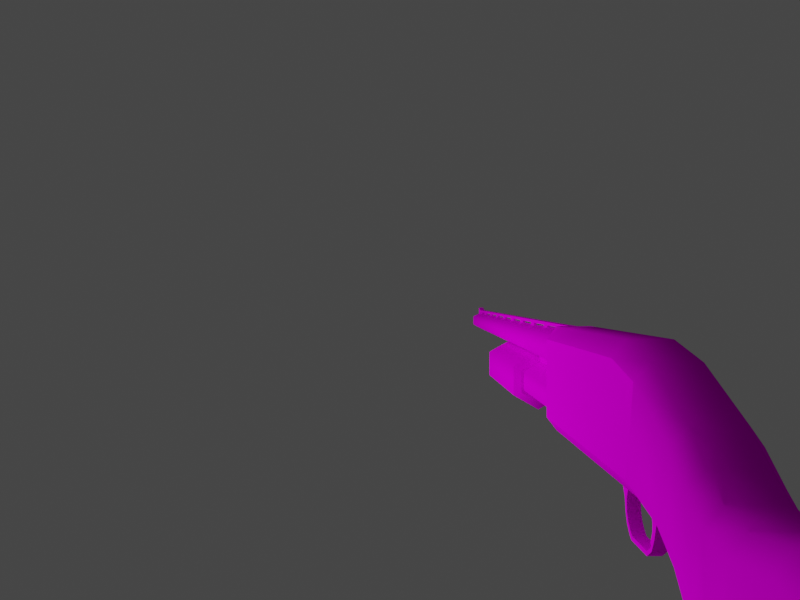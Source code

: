 # Source: Shotgun_Ithaca.blend  (saved by Blender 3.3.6; exported with 4.5.12 LTS)
import bpy
from mathutils import Matrix  # noqa: F401  (used for matrix-valued properties, if any)

bpy.ops.wm.read_factory_settings(use_empty=True)
scene = bpy.context.scene
scene.name = 'Scene'

# ---- collections
col_collection = bpy.data.collections.new('Collection'); scene.collection.children.link(col_collection)

# ---- images (referenced by path relative to the original .blend; pixels are not part of the script)
import os
ASSET_DIR = os.environ.get("B2B_ASSET_DIR", "")  # directory of the original .blend (textures are referenced by path, not embedded)
HERE = os.path.dirname(os.path.abspath(__file__))  # packed textures are extracted next to this script under _unpacked/

def load_image(name, relpath, width, height, colorspace="sRGB"):
    """Load a texture the original file referenced (path relative to the .blend, or extracted next to this script)."""
    p = next((c for c in (os.path.join(HERE, relpath), os.path.join(ASSET_DIR, relpath)) if relpath and os.path.exists(c)), "")
    if p:
        img = bpy.data.images.load(p, check_existing=True)
        img.name = name
    else:  # same state as the original file: an image datablock whose file is absent (Cycles renders it pink)
        img = bpy.data.images.new(name, width, height)
        img.source = "FILE"
        img.filepath = "//" + (relpath or name)
    img.colorspace_settings.name = colorspace
    return img
img_weapon_texturesheet_psd = load_image('Weapon_TextureSheet.psd', 'Weapon_TextureSheet.psd', 1024, 1024, 'sRGB')
img_colour = load_image('Colour', '', 512, 512, 'sRGB')
img_ao = load_image('AO', '', 512, 512, 'sRGB')

# ---- materials (node trees are filled in below, after node groups)
mat_material = bpy.data.materials.new('Material')
mat_material.alpha_threshold = 0.0
mat_material.use_transparent_shadow = False
mat_material.roughness = 0.5
mat_material.line_color = (0.0, 0.0, 0.0, 1.0)

# ---- node groups
ng_auto_smooth = bpy.data.node_groups.new('Auto Smooth', 'GeometryNodeTree')
_s = ng_auto_smooth.interface.new_socket(name='Geometry', in_out='OUTPUT', socket_type='NodeSocketGeometry')
_s = ng_auto_smooth.interface.new_socket(name='Geometry', in_out='INPUT', socket_type='NodeSocketGeometry')
_s = ng_auto_smooth.interface.new_socket(name='Angle', in_out='INPUT', socket_type='NodeSocketFloat')
_s.subtype = 'ANGLE'
_s.min_value = 0.0
_s.max_value = 3.142
ng_auto_smooth.is_modifier = True
_N = ng_auto_smooth.nodes; _L = ng_auto_smooth.links
n0 = _N.new('NodeGroupOutput'); n0.name = 'Group Output'; n0.location = (480, -100)
n1 = _N.new('NodeGroupInput'); n1.name = 'Group Input'; n1.location = (-420, -300)
n2 = _N.new('NodeGroupInput'); n2.name = 'Group Input.001'; n2.location = (-60, -100)
n3 = _N.new('GeometryNodeSetShadeSmooth'); n3.name = 'Set Shade Smooth'; n3.location = (120, -100)
n3.domain = 'EDGE'
n4 = _N.new('GeometryNodeSetShadeSmooth'); n4.name = 'Set Shade Smooth.001'; n4.location = (300, -100)
n5 = _N.new('GeometryNodeInputMeshEdgeAngle'); n5.name = 'Edge Angle'; n5.location = (-420, -220)
n6 = _N.new('GeometryNodeInputEdgeSmooth'); n6.name = 'Is Edge Smooth'; n6.location = (-60, -160)
n7 = _N.new('GeometryNodeInputShadeSmooth'); n7.name = 'Is Face Smooth'; n7.location = (-240, -340)
n8 = _N.new('FunctionNodeBooleanMath'); n8.name = 'Boolean Math'; n8.location = (-60, -220)
n9 = _N.new('FunctionNodeCompare'); n9.name = 'Compare'; n9.location = (-240, -180)
n9.operation = 'LESS_EQUAL'
_L.new(n5.outputs[0], n9.inputs[0])
_L.new(n4.outputs[0], n0.inputs[0])
_L.new(n1.outputs[1], n9.inputs[1])
_L.new(n9.outputs[0], n8.inputs[0])
_L.new(n7.outputs[0], n8.inputs[1])
_L.new(n2.outputs[0], n3.inputs[0])
_L.new(n6.outputs[0], n3.inputs[1])
_L.new(n3.outputs[0], n4.inputs[0])
_L.new(n8.outputs[0], n3.inputs[2])
n0.is_active_output = True

# ---- material node trees
mat_material.use_nodes = True; mat_material.node_tree.nodes.clear()
_N = mat_material.node_tree.nodes; _L = mat_material.node_tree.links
n0 = _N.new('ShaderNodeOutputMaterial'); n0.name = 'Material Output'; n0.location = (353, 300)
n1 = _N.new('ShaderNodeBsdfPrincipled'); n1.name = 'Principled BSDF'; n1.location = (63, 300)
n1.distribution = 'GGX'
n1.subsurface_method = 'RANDOM_WALK_SKIN'
n1.inputs[3].default_value = 1.45
n1.inputs[11].default_value = 1.01
n1.inputs[13].default_value = 0.0
n1.inputs[27].default_value = (0.0, 0.0, 0.0, 1.0)
n1.inputs[28].default_value = 1.0
n2 = _N.new('ShaderNodeMix'); n2.name = 'Mix'; n2.location = (-377, 259)
n2.data_type = 'RGBA'
n2.blend_type = 'COLOR'
n3 = _N.new('ShaderNodeTexImage'); n3.name = 'Image Texture'; n3.location = (-748, 509)
n3.image = img_weapon_texturesheet_psd
n3.interpolation = 'Closest'
n4 = _N.new('ShaderNodeTexImage'); n4.name = 'Image Texture.001'; n4.location = (-751, 214)
n4.image = img_colour
n5 = _N.new('ShaderNodeMix'); n5.name = 'Mix.001'; n5.location = (-154, 124)
n5.data_type = 'RGBA'
n5.blend_type = 'OVERLAY'
n6 = _N.new('ShaderNodeTexImage'); n6.name = 'Image Texture.002'; n6.location = (-468, 27)
n6.image = img_ao
n6.interpolation = 'Closest'
_L.new(n1.outputs[0], n0.inputs[0])
_L.new(n5.outputs[2], n1.inputs[0])
_L.new(n3.outputs[0], n2.inputs[6])
_L.new(n4.outputs[0], n2.inputs[7])
_L.new(n2.outputs[2], n5.inputs[6])
_L.new(n6.outputs[0], n5.inputs[7])
n0.is_active_output = True

# ---- world
world_world = bpy.data.worlds.new('World'); scene.world = world_world
world_world.use_nodes = True; world_world.node_tree.nodes.clear()
_N = world_world.node_tree.nodes; _L = world_world.node_tree.links
n0 = _N.new('ShaderNodeOutputWorld'); n0.name = 'World Output'; n0.location = (300, 300)
n1 = _N.new('ShaderNodeBackground'); n1.name = 'Background'; n1.location = (10, 300)
n1.inputs[0].default_value = (0.05088, 0.05088, 0.05088, 1.0)
_L.new(n1.outputs[0], n0.inputs[0])
n0.is_active_output = True
world_world.color = (0.05088, 0.05088, 0.05088)
world_world.use_sun_shadow = False
world_world.sun_shadow_jitter_overblur = 0.0

# ---- cameras
cam_camera_001 = bpy.data.cameras.new('Camera.001')
cam_camera_001.lens = 35.0

# ---- lights
light_point = bpy.data.lights.new('Point', 'POINT')
light_point.transmission_factor = 0.0
light_point.energy = 250.0
light_point.shadow_soft_size = 2.5
light_point.shadow_maximum_resolution = 0.006
light_point.use_absolute_resolution = True

# ---- meshes
me_cube = bpy.data.meshes.new('Cube')
me_cube.from_pydata([(-0.0758, 0.01776, 0.326), (-0.04794, 0.01776, 0.363), (-0.04794, 0.01776, 0.07081), (-0.0758, 0.01776, 0.1073), (-0.04794, -0.6312, 0.363), (-0.0758, -0.6312, 0.3257), (-0.04794, -0.6312, 0.07081), (-0.0758, -0.6312, 0.1073), (-0.0758, -0.7707, 0.2947), (-0.04794, -0.7791, 0.3303), (-0.04794, -0.7177, 0.07081), (-0.0758, -0.7264, 0.1074), (-0.0758, -0.9487, 0.2124), (-0.04794, -0.9616, 0.246), (-0.04794, -0.8823, 0.0391), (-0.0758, -0.896, 0.07478), (-0.0758, -1.08, 0.1226), (-0.04794, -1.088, 0.1598), (-0.04794, -1.04, -0.07788), (-0.0758, -1.048, -0.03704), (-0.0758, -1.156, 0.1073), (-0.04794, -1.161, 0.1449), (-0.04794, -1.108, -0.2268), (-0.0758, -1.114, -0.1822), (-0.0758, -1.282, 0.1244), (-0.04794, -1.276, 0.1606), (-0.04794, -1.329, -0.1672), (-0.0758, -1.322, -0.1263), (-0.04794, -1.03, 0.1967), (-0.0758, -1.018, 0.1623), (-0.0758, -0.9735, 0.03351), (-0.04794, -0.9609, -0.002929), (-0.04294, -0.05391, 0.07081), (-0.0758, -0.04891, 0.1073), (-0.0758, -0.3694, 0.1073), (-0.04294, -0.3644, 0.07081), (-0.04794, -0.3694, 0.363), (-0.0758, -0.3694, 0.3259), (-0.0758, -0.04891, 0.3259), (-0.04794, -0.04891, 0.363), (-0.04794, -0.04891, 0.07081), (-0.04794, -0.3694, 0.07081), (-0.04294, -0.05391, 0.2708), (-0.04294, -0.3644, 0.2708), (-0.03611, -2.355, 0.01522), (-0.04794, -2.332, 0.04224), (-0.05145, -2.354, -0.004264), (-0.0758, -2.33, 0.006845), (-0.05145, -2.332, -0.4598), (-0.0758, -2.308, -0.4597), (-0.03558, -2.331, -0.4815), (-0.04794, -2.306, -0.4978), (0.0, 2.384, 0.3462), (0.0, -0.02473, 0.3538), (0.0, 2.384, 0.2557), (0.0, -0.02473, 0.2238), (-0.0392, 2.384, 0.2784), (-0.05629, -0.02473, 0.2563), (-0.0392, 2.384, 0.3236), (-0.05629, -0.02473, 0.3213), (0.0, 1.266, 0.2193), (0.0, -0.02473, 0.2193), (0.0, 1.266, 0.08926), (0.0, -0.02473, 0.08926), (-0.05629, 1.266, 0.1218), (-0.05629, -0.02473, 0.1218), (-0.05629, 1.266, 0.1868), (-0.05629, -0.02473, 0.1868), (0.0, 1.294, 0.2246), (0.0, 1.294, 0.08387), (-0.06096, 1.294, 0.1191), (-0.06096, 1.294, 0.1895), (0.0, 1.421, 0.2246), (0.0, 1.421, 0.08387), (-0.06096, 1.421, 0.1191), (-0.06096, 1.421, 0.1895), (-1.109e-10, 1.435, 0.2136), (-1.109e-10, 1.435, 0.09492), (-0.05139, 1.435, 0.1246), (-0.05139, 1.435, 0.1839), (0.0, 0.5774, 0.3448), (0.0, 0.5774, 0.2388), (-0.04588, 0.5774, 0.2653), (-0.04588, 0.5774, 0.3183), (-0.012, 0.01782, 0.3525), (-0.012, 0.01782, 0.3625), (-0.012, 2.25, 0.3525), (-0.012, 2.25, 0.3625), (-0.012, 2.334, 0.3525), (-0.012, 2.334, 0.3775), (-0.012, 2.25, 0.3375), (-0.012, 2.334, 0.3375), (-0.005, 0.37, 0.36), (-0.005, 0.37, 0.34), (-0.005, 0.43, 0.36), (-0.005, 0.43, 0.34), (-0.005, 0.61, 0.36), (-0.005, 0.61, 0.34), (-0.005, 0.67, 0.36), (-0.005, 0.67, 0.34), (-0.005, 0.85, 0.36), (-0.005, 0.85, 0.34), (-0.005, 0.91, 0.36), (-0.005, 0.91, 0.34), (-0.005, 1.09, 0.36), (-0.005, 1.09, 0.34), (-0.005, 1.15, 0.36), (-0.005, 1.15, 0.34), (-0.005, 1.33, 0.36), (-0.005, 1.33, 0.34), (-0.005, 1.39, 0.36), (-0.005, 1.39, 0.34), (-0.005, 1.57, 0.36), (-0.005, 1.57, 0.34), (-0.005, 1.63, 0.36), (-0.005, 1.63, 0.34), (-0.005, 1.81, 0.36), (-0.005, 1.81, 0.34), (-0.005, 1.87, 0.36), (-0.005, 1.87, 0.34), (-0.005, 2.05, 0.36), (-0.005, 2.05, 0.34), (-0.005, 2.11, 0.36), (-0.005, 2.11, 0.34), (-1.345e-07, -0.03629, 0.2412), (-1.345e-07, 0.5377, 0.2412), (-5.899e-08, -0.03629, 0.2036), (-5.899e-08, 0.5377, 0.2036), (-0.015, -0.678, 0.0499), (-0.015, -0.6973, 0.01307), (-0.015, -0.712, 0.01307), (-0.015, -0.7304, 0.0499), (-0.015, -0.6967, -0.005868), (-0.015, -0.6571, 0.07146), (-0.015, -0.7039, -0.01047), (-0.015, -0.7575, 0.07146), (-0.015, -0.683, -0.03132), (-0.015, -0.688, -0.03818), (-0.015, -0.6611, -0.04525), (-0.015, -0.6611, -0.05514), (-0.015, -0.5678, -0.04525), (-0.015, -0.5623, -0.05514), (-0.015, -0.5564, -0.03745), (-0.015, -0.5489, -0.0459), (-0.015, -0.5425, -0.02359), (-0.015, -0.5331, -0.02995), (-0.015, -0.5327, -0.004961), (-0.015, -0.5224, -0.006995), (-0.015, -0.53, 0.02307), (-0.015, -0.5163, 0.02307), (-0.015, -0.5395, 0.04496), (-0.015, -0.5027, 0.04496), (-0.015, -0.5522, 0.05975), (-0.015, -0.4761, 0.05975), (-0.015, -0.5747, 0.07129), (-0.015, -0.4471, 0.07129), (0.0, 0.01776, 0.07081), (0.0, 0.01776, 0.363), (0.0, -0.04891, 0.363), (0.0, -0.04891, 0.07081), (0.0, -0.6312, 0.363), (0.0, -0.7791, 0.3303), (0.0, -0.3694, 0.363), (0.0, -0.6312, 0.07081), (0.0, -0.7177, 0.07081), (0.0, -0.3694, 0.07081), (0.0, -0.9616, 0.246), (0.0, -0.8823, 0.0391), (0.0, -1.03, 0.1967), (0.0, -0.9609, -0.002929), (0.0, -1.088, 0.1598), (0.0, -1.161, 0.1449), (0.0, -1.04, -0.07788), (0.0, -1.108, -0.2268), (0.0, -1.276, 0.1606), (0.0, -1.329, -0.1672), (0.0, -0.05391, 0.07081), (0.0, -0.3644, 0.07081), (0.0, -0.05391, 0.2708), (0.0, -0.3644, 0.2708), (0.0, -2.355, 0.01522), (0.0, -2.332, 0.04224), (0.0, -2.331, -0.4815), (0.0, -2.306, -0.4978), (0.0, 2.25, 0.3525), (9.313e-10, 2.25, 0.3625), (9.313e-10, 0.01782, 0.3525), (0.0, 0.01782, 0.3625), (0.0, 2.334, 0.3525), (9.313e-10, 2.334, 0.3775), (0.0, 2.25, 0.3375), (0.0, 2.334, 0.3375), (0.0, 0.85, 0.34), (0.0, 0.85, 0.36), (0.0, 1.63, 0.36), (0.0, 1.63, 0.34), (0.0, 0.91, 0.34), (0.0, 1.81, 0.36), (0.0, 1.87, 0.36), (0.0, 0.91, 0.36), (0.0, 1.81, 0.34), (0.0, 1.09, 0.36), (0.0, 1.15, 0.36), (0.0, 1.87, 0.34), (0.0, 1.09, 0.34), (0.0, 0.37, 0.36), (0.0, 0.43, 0.36), (0.0, 1.15, 0.34), (0.0, 0.37, 0.34), (0.0, 2.05, 0.36), (0.0, 2.11, 0.36), (0.0, 0.43, 0.34), (0.0, 2.05, 0.34), (0.0, 1.33, 0.36), (0.0, 1.39, 0.36), (0.0, 2.11, 0.34), (0.0, 1.33, 0.34), (0.0, 0.61, 0.36), (0.0, 0.67, 0.36), (0.0, 1.39, 0.34), (0.0, 0.61, 0.34), (0.0, 0.67, 0.34), (0.0, 1.57, 0.36), (0.0, 1.57, 0.34), (0.0, -0.5163, 0.02307), (0.0, -0.5224, -0.006995), (-4.657e-10, -0.683, -0.03132), (0.0, -0.6611, -0.04525), (-4.657e-10, -0.5327, -0.004961), (0.0, -0.53, 0.02307), (-4.657e-10, -0.7039, -0.01047), (0.0, -0.712, 0.01307), (-4.657e-10, -0.5331, -0.02995), (0.0, -0.5489, -0.0459), (0.0, -0.4471, 0.07129), (0.0, -0.4761, 0.05975), (0.0, -0.5564, -0.03745), (0.0, -0.5425, -0.02359), (0.0, -0.5522, 0.05975), (0.0, -0.5747, 0.07129), (0.0, -0.678, 0.0499), (0.0, -0.6973, 0.01307), (-4.657e-10, -0.5623, -0.05514), (0.0, -0.6611, -0.05514), (-4.657e-10, -0.5027, 0.04496), (0.0, -0.6967, -0.005868), (0.0, -0.5678, -0.04525), (0.0, -0.5395, 0.04496), (0.0, -0.688, -0.03818), (4.657e-10, -0.7304, 0.0499), (0.0, -0.7575, 0.07146), (0.0, -0.6571, 0.07146)], [], [(7, 5, 37, 34), (33, 38, 0, 3), (160, 4, 9, 161), (157, 1, 39, 158), (161, 9, 13, 166), (162, 36, 4, 160), (8, 11, 15, 12), (16, 19, 23, 20), (170, 17, 21, 171), (168, 28, 17, 170), (29, 30, 19, 16), (24, 47, 45, 25), (182, 180, 44, 46, 48, 50), (20, 23, 27, 24), (171, 21, 25, 174), (34, 37, 38, 33), (174, 25, 45, 181), (26, 51, 49, 27), (166, 13, 28, 168), (12, 15, 30, 29), (158, 39, 36, 162), (5, 7, 11, 8), (41, 6, 7, 34), (39, 1, 0, 38), (6, 10, 11, 7), (9, 4, 5, 8), (8, 12, 13, 9), (10, 14, 15, 11), (29, 16, 17, 28), (31, 18, 19, 30), (23, 19, 18, 22), (16, 20, 21, 17), (20, 24, 25, 21), (22, 26, 27, 23), (24, 27, 49, 47), (12, 29, 28, 13), (14, 31, 30, 15), (2, 40, 33, 3), (40, 41, 34, 33), (4, 36, 37, 5), (36, 39, 38, 37), (32, 35, 41, 40), (176, 32, 40, 159), (35, 32, 42, 43), (177, 35, 43, 179), (46, 44, 45, 47), (50, 48, 49, 51), (182, 50, 51, 183), (48, 46, 47, 49), (81, 55, 57, 82), (82, 57, 59, 83), (83, 59, 53, 80), (62, 63, 65, 64), (64, 65, 67, 66), (66, 67, 61, 60), (62, 64, 70, 69), (71, 68, 72, 75), (64, 66, 71, 70), (66, 60, 68, 71), (74, 75, 79, 78), (69, 70, 74, 73), (70, 71, 75, 74), (75, 72, 76, 79), (73, 74, 78, 77), (58, 83, 80, 52), (56, 82, 83, 58), (54, 81, 82, 56), (84, 85, 87, 86), (184, 86, 90, 190), (185, 87, 85, 187), (86, 87, 89, 88), (86, 88, 91, 90), (92, 94, 95, 93), (96, 98, 99, 97), (100, 102, 103, 101), (104, 106, 107, 105), (108, 110, 111, 109), (112, 114, 115, 113), (116, 118, 119, 117), (120, 122, 123, 121), (131, 128, 129, 130), (135, 133, 128, 131), (130, 129, 132, 134), (132, 136, 137, 134), (136, 138, 139, 137), (138, 140, 141, 139), (140, 142, 143, 141), (142, 144, 145, 143), (144, 146, 147, 145), (146, 148, 149, 147), (148, 150, 151, 149), (150, 152, 153, 151), (152, 154, 155, 153), (124, 125, 127, 126), (131, 249, 250, 135), (139, 243, 248, 137), (141, 242, 243, 139), (129, 241, 245, 132), (128, 240, 241, 129), (133, 251, 240, 128), (152, 238, 239, 154), (150, 247, 238, 152), (142, 236, 237, 144), (140, 246, 236, 142), (153, 235, 244, 151), (155, 234, 235, 153), (143, 233, 242, 141), (145, 232, 233, 143), (130, 231, 249, 131), (134, 230, 231, 130), (137, 248, 230, 134), (148, 229, 247, 150), (146, 228, 229, 148), (144, 237, 228, 146), (138, 227, 246, 140), (136, 226, 227, 138), (132, 245, 226, 136), (147, 225, 232, 145), (149, 224, 225, 147), (151, 244, 224, 149), (112, 113, 223, 222), (99, 98, 218, 221), (96, 97, 220, 217), (111, 110, 214, 219), (108, 109, 216, 213), (123, 122, 210, 215), (120, 121, 212, 209), (95, 94, 206, 211), (92, 93, 208, 205), (107, 106, 202, 207), (104, 105, 204, 201), (119, 118, 198, 203), (116, 117, 200, 197), (103, 102, 199, 196), (115, 114, 194, 195), (100, 101, 192, 193), (88, 89, 189, 188), (88, 188, 191, 91), (87, 185, 189, 89), (86, 184, 186, 84), (79, 76, 77, 78), (58, 52, 54, 56), (44, 180, 181, 45), (42, 178, 179, 43), (32, 176, 178, 42), (26, 175, 183, 51), (22, 173, 175, 26), (18, 172, 173, 22), (31, 169, 172, 18), (14, 167, 169, 31), (35, 177, 165, 41), (10, 164, 167, 14), (6, 163, 164, 10), (41, 165, 163, 6), (2, 3, 0, 1, 157, 156), (2, 156, 159, 40)])
me_cube.polygons.foreach_set('use_smooth', [0, 0, 1, 0, 1, 1, 1, 1, 1, 1, 1, 1, 1, 1, 1, 0, 1, 1, 1, 1, 1, 0, 1, 1, 1, 1, 1, 1, 1, 1, 1, 1, 1, 1, 1, 1, 1, 1, 1, 1, 1, 0, 0, 0, 0, 1, 1, 1, 1, 1, 1, 1, 1, 1, 1, 1, 1, 1, 1, 1, 1, 1, 1, 1, 1, 1, 1, 0, 0, 0, 0, 0, 0, 0, 0, 0, 0, 0, 0, 0, 0, 0, 0, 0, 0, 0, 0, 0, 0, 0, 0, 0, 0, 0, 1, 1, 1, 1, 1, 1, 1, 1, 1, 1, 1, 1, 1, 1, 1, 1, 1, 1, 1, 1, 1, 1, 1, 1, 1, 1, 0, 0, 0, 0, 0, 0, 0, 0, 0, 0, 0, 0, 0, 0, 0, 0, 0, 0, 0, 0, 1, 1, 1, 0, 0, 1, 1, 1, 1, 1, 0, 1, 1, 1, 0, 1])
_k = set([(0, 38), (3, 33), (5, 8), (5, 37), (7, 11), (7, 34), (32, 35), (33, 34), (37, 38), (40, 41), (42, 43), (45, 47), (45, 181), (47, 49), (49, 51), (51, 183), (52, 58), (53, 59), (54, 56), (55, 57), (56, 58), (57, 59), (60, 66), (61, 67), (62, 64), (63, 65), (64, 66), (65, 67), (68, 71), (69, 70), (70, 71), (72, 75), (73, 74), (74, 75), (76, 79), (77, 78), (78, 79)])
me_cube.attributes.new('sharp_edge', 'BOOLEAN', 'EDGE').data.foreach_set('value', [ (min(e.vertices), max(e.vertices)) in _k for e in me_cube.edges])
_uv = me_cube.uv_layers.new(name='UVMap')
_uv.uv.foreach_set('vector', [0.296, 0.8444, 0.2956, 0.8934, 0.2384, 0.8917, 0.2383, 0.8442, 0.1716, 0.8492, 0.1726, 0.8848, 0.1619, 0.883, 0.1617, 0.8529, 0.2983, 0.9144, 0.296, 0.9038, 0.3292, 0.8967, 0.3315, 0.9072, 0.1523, 0.8944, 0.1604, 0.8896, 0.1707, 0.8937, 0.1663, 0.9041, 0.3393, 0.5181, 0.3417, 0.5278, 0.3013, 0.5381, 0.2989, 0.5285, 0.237, 0.9122, 0.2377, 0.9017, 0.2953, 0.9037, 0.2949, 0.9143, 0.3426, 0.5373, 0.3446, 0.5771, 0.3088, 0.5774, 0.3032, 0.5474, 0.273, 0.5607, 0.2736, 0.5945, 0.2546, 0.6216, 0.2571, 0.561, 0.2726, 0.541, 0.2728, 0.551, 0.2573, 0.5512, 0.2572, 0.5413, 0.2815, 0.5364, 0.2853, 0.5456, 0.2721, 0.551, 0.2683, 0.5418, 0.2871, 0.555, 0.2914, 0.5829, 0.2736, 0.5945, 0.273, 0.5607, 0.232, 0.5528, 0.01371, 0.5373, 0.01483, 0.5281, 0.2347, 0.5436, 0.5178, 0.6395, 0.5178, 0.7427, 0.5103, 0.7427, 0.5071, 0.7386, 0.5071, 0.644, 0.5104, 0.6395, 0.2571, 0.561, 0.2546, 0.6216, 0.2143, 0.6024, 0.232, 0.5528, 0.2611, 0.5418, 0.258, 0.5513, 0.2351, 0.5438, 0.2382, 0.5343, 0.2383, 0.8442, 0.2384, 0.8917, 0.1726, 0.8848, 0.1716, 0.8492, 0.2354, 0.5337, 0.2347, 0.5436, 0.01483, 0.5281, 0.01553, 0.5181, 0.2117, 0.6124, 0.0, 0.6431, 0.0007816, 0.6333, 0.2143, 0.6024, 0.2967, 0.5292, 0.301, 0.5382, 0.2851, 0.5457, 0.2809, 0.5367, 0.3032, 0.5474, 0.3088, 0.5774, 0.2914, 0.5829, 0.2871, 0.555, 0.1663, 0.9041, 0.1707, 0.8937, 0.2377, 0.9017, 0.237, 0.9122, 0.2956, 0.8934, 0.296, 0.8444, 0.3172, 0.8445, 0.3269, 0.8866, 0.238, 0.8342, 0.296, 0.8342, 0.296, 0.8444, 0.2383, 0.8442, 0.1707, 0.8937, 0.1604, 0.8896, 0.1619, 0.883, 0.1726, 0.8848, 0.296, 0.8342, 0.3153, 0.8343, 0.3172, 0.8445, 0.296, 0.8444, 0.3292, 0.8967, 0.296, 0.9038, 0.2956, 0.8934, 0.3269, 0.8866, 0.3426, 0.5373, 0.3032, 0.5474, 0.3013, 0.5381, 0.3417, 0.5278, 0.345, 0.5868, 0.3102, 0.5871, 0.3088, 0.5774, 0.3446, 0.5771, 0.2871, 0.555, 0.273, 0.5607, 0.2721, 0.551, 0.2853, 0.5456, 0.2937, 0.5925, 0.2748, 0.6048, 0.2736, 0.5945, 0.2914, 0.5829, 0.2546, 0.6216, 0.2736, 0.5945, 0.2759, 0.6046, 0.2563, 0.6324, 0.273, 0.5607, 0.2571, 0.561, 0.2573, 0.5512, 0.2728, 0.551, 0.2571, 0.561, 0.232, 0.5528, 0.2351, 0.5438, 0.258, 0.5513, 0.2534, 0.6325, 0.2107, 0.6121, 0.2143, 0.6024, 0.2546, 0.6216, 0.232, 0.5528, 0.2143, 0.6024, 0.0007816, 0.6333, 0.01371, 0.5373, 0.3032, 0.5474, 0.2871, 0.555, 0.2851, 0.5457, 0.301, 0.5382, 0.3108, 0.587, 0.2932, 0.5926, 0.2914, 0.5829, 0.3088, 0.5774, 0.1589, 0.8471, 0.1685, 0.8395, 0.1716, 0.8492, 0.1617, 0.8529, 0.1685, 0.8395, 0.238, 0.8342, 0.2383, 0.8442, 0.1716, 0.8492, 0.2953, 0.9037, 0.2377, 0.9017, 0.2384, 0.8917, 0.2956, 0.8934, 0.2377, 0.9017, 0.1707, 0.8937, 0.1726, 0.8848, 0.2384, 0.8917, 0.1275, 0.8629, 0.06315, 0.8629, 0.06201, 0.8617, 0.1285, 0.8617, 0.1364, 0.8629, 0.1275, 0.8629, 0.1264, 0.8618, 0.1364, 0.8618, 0.06315, 0.8629, 0.1275, 0.8629, 0.1275, 0.9043, 0.06315, 0.9043, 0.05426, 0.8629, 0.06315, 0.8629, 0.06315, 0.9043, 0.05426, 0.9043, 0.5071, 0.7386, 0.5103, 0.7427, 0.5063, 0.7493, 0.5005, 0.7419, 0.5104, 0.6395, 0.5071, 0.644, 0.5002, 0.6424, 0.506, 0.6345, 0.5178, 0.6395, 0.5104, 0.6395, 0.5078, 0.6334, 0.5178, 0.6334, 0.5071, 0.644, 0.5071, 0.7386, 0.5, 0.7407, 0.5, 0.6438, 0.1251, 0.9602, 0.0002745, 0.9643, 0.0, 0.9509, 0.1249, 0.9493, 0.1249, 0.9493, 0.0, 0.9509, 2.602e-05, 0.9374, 0.125, 0.9383, 0.125, 0.9383, 2.602e-05, 0.9374, 0.0002812, 0.924, 0.1251, 0.9273, 0.2695, 0.805, 0.001018, 0.8117, 0.0006785, 0.7982, 0.2692, 0.7915, 0.2692, 0.7915, 0.0006785, 0.7982, 0.0003393, 0.7847, 0.2688, 0.778, 0.2688, 0.778, 0.0003393, 0.7847, 0.0, 0.7712, 0.2685, 0.7644, 0.2633, 0.8037, 0.2668, 0.7911, 0.2723, 0.7923, 0.2686, 0.8058, 0.2748, 0.7784, 0.2776, 0.7644, 0.3029, 0.7696, 0.3, 0.7835, 0.2668, 0.7911, 0.2688, 0.778, 0.2748, 0.7784, 0.2723, 0.7923, 0.2688, 0.778, 0.2685, 0.7644, 0.2744, 0.7637, 0.2748, 0.7784, 0.306, 0.7965, 0.3, 0.7835, 0.3036, 0.7831, 0.3086, 0.7941, 0.2686, 0.8058, 0.2723, 0.7923, 0.2972, 0.7975, 0.294, 0.8117, 0.2723, 0.7923, 0.2748, 0.7784, 0.3, 0.7835, 0.2972, 0.7975, 0.3, 0.7835, 0.3029, 0.7696, 0.306, 0.7713, 0.3036, 0.7831, 0.3184, 0.8035, 0.306, 0.7965, 0.3086, 0.7941, 0.3191, 0.8, 0.4998, 0.9378, 0.125, 0.9383, 0.1251, 0.9273, 0.4998, 0.9284, 0.4998, 0.9472, 0.1249, 0.9493, 0.125, 0.9383, 0.4998, 0.9378, 0.4998, 0.9565, 0.1251, 0.9602, 0.1249, 0.9493, 0.4998, 0.9472, 3.397e-06, 0.9916, 3.338e-06, 0.9841, 0.4283, 0.9813, 0.4283, 0.9888, 0.4193, 0.9888, 0.4283, 0.9888, 0.4283, 1.0, 0.4193, 1.0, 0.4282, 0.9738, 0.4283, 0.9813, 3.338e-06, 0.9841, 0.0, 0.9766, 0.4283, 0.9888, 0.4283, 0.9813, 0.491, 0.9701, 0.491, 0.9888, 0.4283, 0.9888, 0.491, 0.9888, 0.491, 1.0, 0.4283, 1.0, 0.38, 0.9148, 0.3551, 0.9148, 0.3551, 0.9065, 0.38, 0.9065, 0.3551, 0.8804, 0.38, 0.8804, 0.38, 0.8887, 0.3551, 0.8887, 0.38, 0.8801, 0.3551, 0.8801, 0.3551, 0.8718, 0.38, 0.8718, 0.3444, 0.89, 0.3444, 0.8652, 0.3527, 0.8652, 0.3527, 0.89, 0.38, 0.8974, 0.3551, 0.8974, 0.3551, 0.8891, 0.38, 0.8891, 0.38, 0.9061, 0.3551, 0.9061, 0.3551, 0.8978, 0.38, 0.8978, 0.3551, 0.8544, 0.38, 0.8544, 0.38, 0.8627, 0.3551, 0.8627, 0.3551, 0.8631, 0.38, 0.8631, 0.38, 0.8714, 0.3551, 0.8714, 0.0221, 0.906, 0.01519, 0.9012, 0.02087, 0.8979, 0.02277, 0.8994, 0.02328, 0.9111, 0.01102, 0.9022, 0.01519, 0.9012, 0.0221, 0.906, 0.02277, 0.8994, 0.02087, 0.8979, 0.0228, 0.8954, 0.02408, 0.8957, 0.0228, 0.8954, 0.02464, 0.8909, 0.02596, 0.8911, 0.02408, 0.8957, 0.02464, 0.8909, 0.02555, 0.8865, 0.0272, 0.8862, 0.02596, 0.8911, 0.02555, 0.8865, 0.02594, 0.8691, 0.02799, 0.8685, 0.0272, 0.8862, 0.02594, 0.8691, 0.0253, 0.8663, 0.02748, 0.8656, 0.02799, 0.8685, 0.0253, 0.8663, 0.02407, 0.8622, 0.0263, 0.8613, 0.02748, 0.8656, 0.02407, 0.8622, 0.0221, 0.8576, 0.02415, 0.8563, 0.0263, 0.8613, 0.0221, 0.8576, 0.01787, 0.8516, 0.02096, 0.8493, 0.02415, 0.8563, 0.01787, 0.8516, 0.01211, 0.8483, 0.02064, 0.842, 0.02096, 0.8493, 0.01211, 0.8483, 0.006705, 0.8472, 0.0238, 0.8346, 0.02064, 0.842, 0.006705, 0.8472, 0.0, 0.8482, 0.02785, 0.8278, 0.0238, 0.8346, 0.4039, 0.8004, 0.4039, 0.9173, 0.3972, 0.9173, 0.3972, 0.8004, 0.0221, 0.906, 0.02327, 0.9059, 0.02437, 0.9109, 0.02328, 0.9111, 0.0272, 0.8862, 0.02852, 0.8864, 0.0271, 0.8915, 0.02596, 0.8911, 0.02799, 0.8685, 0.02942, 0.8684, 0.02852, 0.8864, 0.0272, 0.8862, 0.02087, 0.8979, 0.02008, 0.8971, 0.02177, 0.8948, 0.0228, 0.8954, 0.01519, 0.9012, 0.01479, 0.9002, 0.02008, 0.8971, 0.02087, 0.8979, 0.01102, 0.9022, 0.0108, 0.9012, 0.01479, 0.9002, 0.01519, 0.9012, 0.006705, 0.8472, 0.006665, 0.8493, 0.0002573, 0.8501, 0.0, 0.8482, 0.01211, 0.8483, 0.01145, 0.8501, 0.006665, 0.8493, 0.006705, 0.8472, 0.0253, 0.8663, 0.02385, 0.8667, 0.02256, 0.8628, 0.02407, 0.8622, 0.02594, 0.8691, 0.0245, 0.8693, 0.02385, 0.8667, 0.0253, 0.8663, 0.0238, 0.8346, 0.02545, 0.8354, 0.0226, 0.8424, 0.02064, 0.842, 0.02785, 0.8278, 0.02942, 0.8287, 0.02545, 0.8354, 0.0238, 0.8346, 0.02748, 0.8656, 0.02897, 0.8653, 0.02942, 0.8684, 0.02799, 0.8685, 0.0263, 0.8613, 0.0278, 0.8608, 0.02897, 0.8653, 0.02748, 0.8656, 0.02277, 0.8994, 0.02389, 0.8996, 0.02327, 0.9059, 0.0221, 0.906, 0.02408, 0.8957, 0.02515, 0.8961, 0.02389, 0.8996, 0.02277, 0.8994, 0.02596, 0.8911, 0.0271, 0.8915, 0.02515, 0.8961, 0.02408, 0.8957, 0.01787, 0.8516, 0.01658, 0.853, 0.01145, 0.8501, 0.01211, 0.8483, 0.0221, 0.8576, 0.02059, 0.8585, 0.01658, 0.853, 0.01787, 0.8516, 0.02407, 0.8622, 0.02256, 0.8628, 0.02059, 0.8585, 0.0221, 0.8576, 0.02555, 0.8865, 0.02427, 0.8863, 0.0245, 0.8693, 0.02594, 0.8691, 0.02464, 0.8909, 0.02348, 0.8906, 0.02427, 0.8863, 0.02555, 0.8865, 0.0228, 0.8954, 0.02177, 0.8948, 0.02348, 0.8906, 0.02464, 0.8909, 0.02415, 0.8563, 0.02577, 0.8557, 0.0278, 0.8608, 0.0263, 0.8613, 0.02096, 0.8493, 0.02291, 0.8489, 0.02577, 0.8557, 0.02415, 0.8563, 0.02064, 0.842, 0.0226, 0.8424, 0.02291, 0.8489, 0.02096, 0.8493, 0.38, 0.9061, 0.38, 0.8978, 0.3821, 0.8978, 0.3821, 0.9061, 0.38, 0.8887, 0.38, 0.8804, 0.3821, 0.8804, 0.3821, 0.8887, 0.3551, 0.8804, 0.3551, 0.8887, 0.3531, 0.8887, 0.3531, 0.8804, 0.3551, 0.8891, 0.3551, 0.8974, 0.3531, 0.8974, 0.3531, 0.8891, 0.38, 0.8974, 0.38, 0.8891, 0.3821, 0.8891, 0.3821, 0.8974, 0.38, 0.8714, 0.38, 0.8631, 0.3821, 0.8631, 0.3821, 0.8714, 0.3551, 0.8631, 0.3551, 0.8714, 0.3531, 0.8714, 0.3531, 0.8631, 0.3551, 0.9065, 0.3551, 0.9148, 0.3531, 0.9148, 0.3531, 0.9065, 0.38, 0.9148, 0.38, 0.9065, 0.3821, 0.9065, 0.3821, 0.9148, 0.3527, 0.8652, 0.3444, 0.8652, 0.3444, 0.8631, 0.3527, 0.8631, 0.3444, 0.89, 0.3527, 0.89, 0.3527, 0.8921, 0.3444, 0.8921, 0.38, 0.8627, 0.38, 0.8544, 0.3821, 0.8544, 0.3821, 0.8627, 0.3551, 0.8544, 0.3551, 0.8627, 0.3531, 0.8627, 0.3531, 0.8544, 0.3551, 0.8718, 0.3551, 0.8801, 0.3531, 0.8801, 0.3531, 0.8718, 0.3551, 0.8978, 0.3551, 0.9061, 0.3531, 0.9061, 0.3531, 0.8978, 0.38, 0.8801, 0.38, 0.8718, 0.3821, 0.8718, 0.3821, 0.8801, 0.491, 0.9888, 0.491, 0.9701, 0.5, 0.9701, 0.5, 0.9888, 0.491, 0.9888, 0.5, 0.9888, 0.5, 1.0, 0.491, 1.0, 0.4283, 0.9813, 0.4282, 0.9738, 0.4814, 0.9738, 0.4814, 0.9813, 0.4283, 0.9888, 0.4283, 0.9963, 6.735e-06, 0.9991, 3.397e-06, 0.9916, 0.3036, 0.7831, 0.306, 0.7713, 0.324, 0.7873, 0.3126, 0.7911, 0.8847, 0.8588, 0.8941, 0.8751, 0.8566, 0.8751, 0.866, 0.8588, 0.5103, 0.7427, 0.5178, 0.7427, 0.5178, 0.75, 0.5078, 0.75, 0.1275, 0.9043, 0.1275, 0.9132, 0.06315, 0.9132, 0.06315, 0.9043, 0.1275, 0.8629, 0.1364, 0.8629, 0.1364, 0.9043, 0.1275, 0.9043, 0.2117, 0.6124, 0.2132, 0.6222, 0.001426, 0.6529, 0.0, 0.6431, 0.2534, 0.6325, 0.2491, 0.6415, 0.2064, 0.621, 0.2107, 0.6121, 0.2759, 0.6046, 0.284, 0.6104, 0.2645, 0.6382, 0.2563, 0.6324, 0.2937, 0.5925, 0.2991, 0.6008, 0.2803, 0.6131, 0.2748, 0.6048, 0.3108, 0.587, 0.3138, 0.5965, 0.2962, 0.6021, 0.2932, 0.5926, 0.06315, 0.8629, 0.05426, 0.8629, 0.05426, 0.8618, 0.06419, 0.8618, 0.345, 0.5868, 0.3451, 0.5968, 0.3103, 0.597, 0.3102, 0.5871, 0.296, 0.8342, 0.296, 0.8236, 0.3153, 0.8236, 0.3153, 0.8343, 0.238, 0.8342, 0.238, 0.8236, 0.296, 0.8236, 0.296, 0.8342, 0.4298, 0.8377, 0.4365, 0.8465, 0.4365, 0.8988, 0.4298, 0.9077, 0.4183, 0.9077, 0.4183, 0.8377, 0.1589, 0.8471, 0.1493, 0.8437, 0.16, 0.8318, 0.1685, 0.8395])
me_cube.materials.append(mat_material)
me_cube.use_mirror_vertex_groups = False
me_cube.update()
me_cylinder_001 = bpy.data.meshes.new('Cylinder.001')
me_cylinder_001.from_pydata([(0.0, 0.25, -1.235), (0.0, 0.25, -0.549), (0.0, 0.05, -1.235), (0.0, 0.05, -0.549), (-0.0866, 0.1, -1.235), (-0.0866, 0.1, -0.549), (-0.0866, 0.2, -1.235), (-0.0866, 0.2, -0.549), (0.0, 0.225, -0.519), (0.0, 0.075, -0.519), (-0.06495, 0.1125, -0.519), (-0.06495, 0.1875, -0.519), (8.936e-09, 0.225, -1.265), (8.936e-09, 0.075, -1.265), (-0.06495, 0.1125, -1.265), (-0.06495, 0.1875, -1.265)], [], [(2, 3, 5, 4), (4, 5, 7, 6), (6, 7, 1, 0), (2, 4, 14, 13), (8, 11, 10, 9), (1, 7, 11, 8), (5, 3, 9, 10), (7, 5, 10, 11), (4, 6, 15, 14), (6, 0, 12, 15), (15, 12, 13, 14)])
me_cylinder_001.polygons.foreach_set('use_smooth', [True] * 11)
_k = set([(0, 6), (1, 7), (2, 4), (3, 5), (4, 6), (5, 7), (8, 11), (9, 10), (10, 11), (12, 15), (13, 14), (14, 15)])
me_cylinder_001.attributes.new('sharp_edge', 'BOOLEAN', 'EDGE').data.foreach_set('value', [ (min(e.vertices), max(e.vertices)) in _k for e in me_cylinder_001.edges])
_uv = me_cylinder_001.uv_layers.new(name='UVMap')
_uv.uv.foreach_set('vector', [0.0415, 0.6763, 0.2103, 0.6763, 0.2103, 0.7008, 0.0415, 0.7008, 0.0415, 0.7008, 0.2103, 0.7008, 0.2103, 0.7254, 0.0415, 0.7254, 0.0415, 0.7254, 0.2103, 0.7254, 0.2103, 0.75, 0.0415, 0.75, 0.5757, 0.6884, 0.5946, 0.7034, 0.5867, 0.7086, 0.5725, 0.6973, 0.5622, 0.7136, 0.5797, 0.7133, 0.5898, 0.7258, 0.584, 0.7429, 0.5592, 0.7047, 0.5833, 0.7047, 0.5797, 0.7133, 0.5622, 0.7136, 0.5994, 0.7234, 0.5927, 0.7489, 0.584, 0.7429, 0.5898, 0.7258, 0.5833, 0.7047, 0.5994, 0.7234, 0.5898, 0.7258, 0.5797, 0.7133, 0.5946, 0.7034, 0.6005, 0.7268, 0.5911, 0.7261, 0.5867, 0.7086, 0.6005, 0.7268, 0.591, 0.749, 0.584, 0.7427, 0.5911, 0.7261, 0.5911, 0.7261, 0.584, 0.7427, 0.5623, 0.7138, 0.5803, 0.7116])
me_cylinder_001.materials.append(mat_material)
me_cylinder_001.update()
me_cube_001 = bpy.data.meshes.new('Cube.001')
me_cube_001.from_pydata([(-0.007483, -0.07718, -0.04452), (-0.007483, -0.0419, 0.06294), (-0.007483, -0.07191, -0.04046), (-0.007483, -0.03658, 0.05895), (-0.007483, -0.08978, -0.01781), (-0.007483, -0.08173, 0.02535), (-0.007483, -0.07009, 0.0403), (-0.007483, -0.0648, 0.03626), (-0.007483, -0.07687, 0.02173), (-0.007483, -0.08331, -0.0163), (-0.007483, -0.09829, 0.09964), (-0.007483, 0.009883, 0.09964), (-0.007483, -0.08961, 0.001517), (-0.007483, -0.08345, 0.0006675), (-0.007483, -0.05687, 0.05366), (-0.007483, -0.05227, 0.04886), (-5.914e-08, -0.07191, -0.04046), (-5.867e-08, -0.03658, 0.05895), (-5.867e-08, -0.07718, -0.04452), (-5.914e-08, -0.0419, 0.06294), (-5.914e-08, -0.08978, -0.01781), (-5.914e-08, -0.08173, 0.02535), (-5.914e-08, -0.07009, 0.0403), (-5.867e-08, -0.08331, -0.0163), (-5.867e-08, -0.07687, 0.02173), (-5.867e-08, -0.0648, 0.03626), (-5.867e-08, 0.009883, 0.09964), (-5.914e-08, -0.09829, 0.09964), (-5.867e-08, -0.08345, 0.0006675), (-5.914e-08, -0.08961, 0.001517), (-5.914e-08, -0.05687, 0.05366), (-5.867e-08, -0.05227, 0.04886)], [], [(14, 1, 3, 15), (30, 19, 1, 14), (17, 3, 11, 26), (18, 20, 4, 0), (29, 21, 5, 12), (21, 22, 6, 5), (0, 4, 9, 2), (12, 5, 8, 13), (5, 6, 7, 8), (26, 11, 10, 27), (3, 1, 10, 11), (4, 12, 13, 9), (20, 29, 12, 4), (22, 30, 14, 6), (6, 14, 15, 7), (7, 15, 31, 25), (13, 8, 24, 28), (8, 7, 25, 24), (9, 13, 28, 23), (1, 19, 27, 10), (15, 3, 17, 31), (2, 16, 18, 0), (2, 9, 23, 16)])
me_cube_001.polygons.foreach_set('use_smooth', [0, 1, 1, 1, 1, 1, 0, 0, 0, 1, 0, 0, 1, 1, 0, 1, 1, 1, 1, 1, 1, 0, 1])
_uv = me_cube_001.uv_layers.new(name='UVMap')
_uv.uv.foreach_set('vector', [0.9853, 0.9449, 0.9856, 0.9413, 0.9869, 0.9409, 0.9866, 0.9447, 1.0, 0.9828, 1.0, 0.9864, 0.9985, 0.9864, 0.9985, 0.9828, 1.0, 0.9344, 0.9985, 0.9344, 0.9985, 0.9219, 1.0, 0.9219, 1.0, 0.9602, 1.0, 0.9662, 0.9985, 0.9662, 0.9985, 0.9602, 1.0, 0.9701, 1.0, 0.9752, 0.9985, 0.9752, 0.9985, 0.9701, 1.0, 0.9752, 1.0, 0.979, 0.9985, 0.979, 0.9985, 0.9752, 0.9985, 0.9602, 0.9926, 0.959, 0.9932, 0.9577, 0.9985, 0.9589, 0.9896, 0.9565, 0.9867, 0.9523, 0.9879, 0.952, 0.9905, 0.9557, 0.9867, 0.9523, 0.9858, 0.9486, 0.9871, 0.9483, 0.9879, 0.952, 1.0, 0.9219, 0.9985, 0.9219, 0.9985, 0.9, 1.0, 0.9, 0.9869, 0.9409, 0.9856, 0.9413, 0.9728, 0.9458, 0.9861, 0.9285, 0.9926, 0.959, 0.9896, 0.9565, 0.9905, 0.9557, 0.9932, 0.9577, 1.0, 0.9662, 1.0, 0.9701, 0.9985, 0.9701, 0.9985, 0.9662, 1.0, 0.979, 1.0, 0.9828, 0.9985, 0.9828, 0.9985, 0.979, 0.9858, 0.9486, 0.9853, 0.9449, 0.9866, 0.9447, 0.9871, 0.9483, 0.9985, 0.9418, 0.9985, 0.9382, 1.0, 0.9382, 1.0, 0.9418, 0.9985, 0.95, 0.9985, 0.9456, 1.0, 0.9456, 1.0, 0.95, 0.9985, 0.9456, 0.9985, 0.9418, 1.0, 0.9418, 1.0, 0.9456, 0.9985, 0.9535, 0.9985, 0.95, 1.0, 0.95, 1.0, 0.9535, 0.9985, 0.9864, 1.0, 0.9864, 1.0, 1.0, 0.9985, 1.0, 0.9985, 0.9382, 0.9985, 0.9344, 1.0, 0.9344, 1.0, 0.9382, 0.9985, 0.9589, 1.0, 0.9589, 1.0, 0.9602, 0.9985, 0.9602, 0.9985, 0.9589, 0.9985, 0.9535, 1.0, 0.9535, 1.0, 0.9589])
me_cube_001.materials.append(mat_material)
me_cube_001.update()

# ---- objects
ob_1_frame = bpy.data.objects.new('1_Frame', me_cube)
ob_reference = bpy.data.objects.new('~Reference', None)
ob_2_pump = bpy.data.objects.new('2_Pump', me_cylinder_001)
ob_3_trigger = bpy.data.objects.new('3_Trigger', me_cube_001)
ob_camera = bpy.data.objects.new('Camera', cam_camera_001)
ob_point = bpy.data.objects.new('Point', light_point)

# ---- transforms, parenting, visibility, modifiers, constraints
ob_1_frame.location = (0.0, 0.0, 0.0)
ob_1_frame.lock_rotations_4d = False
ob_1_frame.empty_display_type = 'ARROWS'
ob_1_frame.lineart.crease_threshold = 0.0
_m = ob_1_frame.modifiers.new('Mirror', 'MIRROR')
_m = ob_1_frame.modifiers.new('Auto Smooth', 'NODES')
_m.node_group = ng_auto_smooth
_gi = [s.identifier for s in ng_auto_smooth.interface.items_tree if s.item_type == 'SOCKET' and s.in_out == 'INPUT']
_m[_gi[1]] = 2.45  # Angle
ob_reference.location = (0.0, 0.0, 0.0)
ob_reference.rotation_euler = (1.571, -0.0, 1.571)
ob_reference.empty_display_type = 'IMAGE'
ob_reference.empty_display_size = 5.0
ob_2_pump.location = (0.0, 0.0, 0.0)
ob_2_pump.rotation_euler = (1.571, -0.0, 0.0)
_m = ob_2_pump.modifiers.new('Mirror', 'MIRROR')
_m = ob_2_pump.modifiers.new('Auto Smooth', 'NODES')
_m.node_group = ng_auto_smooth
_gi = [s.identifier for s in ng_auto_smooth.interface.items_tree if s.item_type == 'SOCKET' and s.in_out == 'INPUT']
_m[_gi[1]] = 3.136  # Angle
ob_3_trigger.location = (5.867e-08, -0.5866, 0.01039)
_m = ob_3_trigger.modifiers.new('Mirror', 'MIRROR')
ob_camera.location = (-0.5049, -2.159, 0.4509)
ob_camera.rotation_euler = (1.564, -2.228e-08, -0.008125)
ob_point.location = (-1.805, 0.5945, 0.0)

# ---- collection membership
col_collection.objects.link(ob_1_frame)
col_collection.objects.link(ob_reference)
col_collection.objects.link(ob_2_pump)
col_collection.objects.link(ob_3_trigger)
col_collection.objects.link(ob_camera)
col_collection.objects.link(ob_point)

# ---- scene / render settings (as saved in the file)
scene.camera = ob_camera
scene.frame_start = 1; scene.frame_end = 250; scene.frame_set(156)
scene.render.engine = 'BLENDER_EEVEE_NEXT'
scene.render.resolution_x = 640
scene.render.resolution_y = 480
scene.render.filter_size = 0.0
scene.cycles.sampling_pattern = 'TABULATED_SOBOL'
scene.cycles.use_light_tree = False
scene.view_settings.view_transform = 'Filmic'
bpy.context.view_layer.update()
